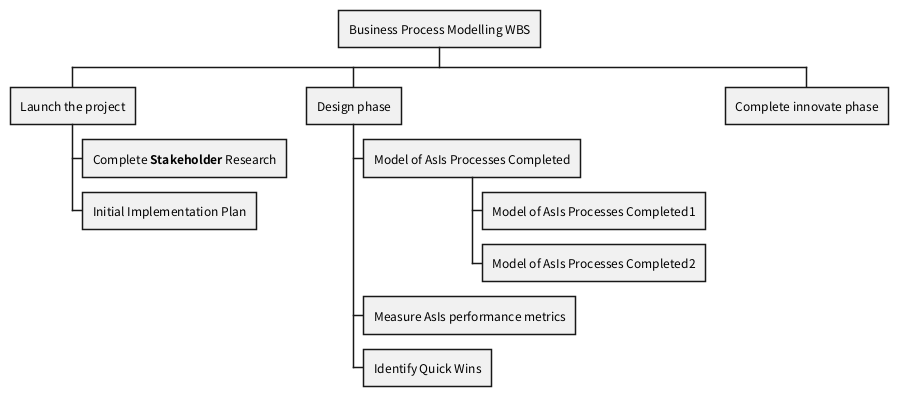

The diagram above was rendered by PlantUML. Its source (embedded in the PNG):
@startwbs
* Business Process Modelling WBS
** Launch the project
*** Complete **Stakeholder** Research
*** Initial Implementation Plan
** Design phase
*** Model of AsIs Processes Completed
**** Model of AsIs Processes Completed1
**** Model of AsIs Processes Completed2
*** Measure AsIs performance metrics
*** Identify Quick Wins
** Complete innovate phase
@endwbs